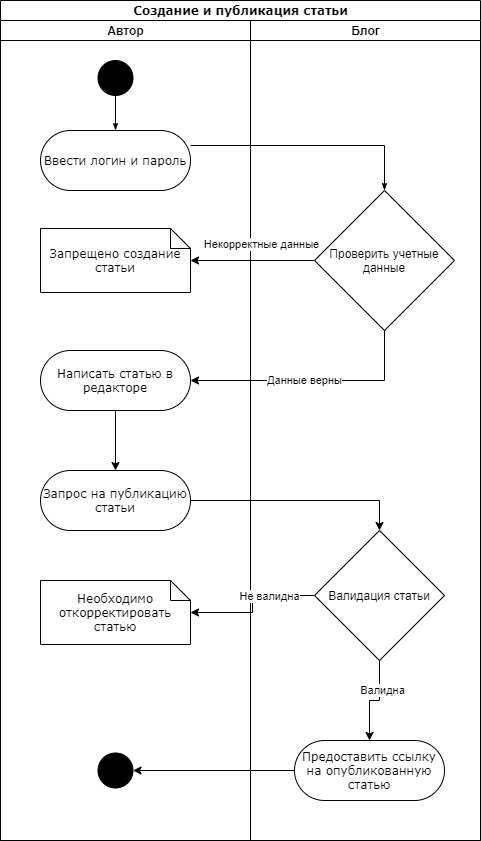

The diagram above was exported from draw.io. Its source (the exported page's mxGraphModel, read from the mxfile embedded in the PNG):
<mxGraphModel dx="1038" dy="548" grid="1" gridSize="10" guides="1" tooltips="1" connect="1" arrows="1" fold="1" page="1" pageScale="1" pageWidth="850" pageHeight="1100" background="#ffffff" math="0" shadow="0">
  <root>
    <mxCell id="0" />
    <mxCell id="1" parent="0" />
    <mxCell id="1c1d494c118603dd-1" value="Создание и публикация статьи" style="swimlane;html=1;childLayout=stackLayout;startSize=20;rounded=0;shadow=0;comic=0;labelBackgroundColor=none;strokeWidth=1;fontFamily=Verdana;fontSize=12;align=center;" parent="1" vertex="1">
      <mxGeometry x="170" y="30" width="480" height="840" as="geometry" />
    </mxCell>
    <mxCell id="1c1d494c118603dd-2" value="Автор" style="swimlane;html=1;startSize=20;" parent="1c1d494c118603dd-1" vertex="1">
      <mxGeometry y="20" width="250" height="820" as="geometry" />
    </mxCell>
    <mxCell id="1c1d494c118603dd-21" value="Запрещено создание статьи" style="shape=note;whiteSpace=wrap;html=1;rounded=0;shadow=0;comic=0;labelBackgroundColor=none;strokeWidth=1;fontFamily=Verdana;fontSize=12;align=center;size=20;" parent="1c1d494c118603dd-2" vertex="1">
      <mxGeometry x="40" y="208" width="150" height="64" as="geometry" />
    </mxCell>
    <mxCell id="60571a20871a0731-4" value="" style="ellipse;whiteSpace=wrap;html=1;rounded=0;shadow=0;comic=0;labelBackgroundColor=none;strokeWidth=1;fillColor=#000000;fontFamily=Verdana;fontSize=12;align=center;" parent="1c1d494c118603dd-2" vertex="1">
      <mxGeometry x="97.5" y="40" width="35" height="35" as="geometry" />
    </mxCell>
    <mxCell id="60571a20871a0731-8" value="Ввести логин и пароль" style="rounded=1;whiteSpace=wrap;html=1;shadow=0;comic=0;labelBackgroundColor=none;strokeWidth=1;fontFamily=Verdana;fontSize=12;align=center;arcSize=50;" parent="1c1d494c118603dd-2" vertex="1">
      <mxGeometry x="40" y="110" width="150" height="60" as="geometry" />
    </mxCell>
    <mxCell id="1c1d494c118603dd-27" style="edgeStyle=orthogonalEdgeStyle;rounded=0;html=1;labelBackgroundColor=none;startArrow=none;startFill=0;startSize=5;endArrow=classicThin;endFill=1;endSize=5;jettySize=auto;orthogonalLoop=1;strokeWidth=1;fontFamily=Verdana;fontSize=12" parent="1c1d494c118603dd-2" source="60571a20871a0731-4" target="60571a20871a0731-8" edge="1">
      <mxGeometry relative="1" as="geometry">
        <Array as="points" />
      </mxGeometry>
    </mxCell>
    <mxCell id="EN04bLnFBsa78oS9oXRa-13" style="edgeStyle=orthogonalEdgeStyle;rounded=0;orthogonalLoop=1;jettySize=auto;html=1;exitX=0.5;exitY=1;exitDx=0;exitDy=0;entryX=0.5;entryY=0;entryDx=0;entryDy=0;" edge="1" parent="1c1d494c118603dd-2" source="1c1d494c118603dd-11" target="EN04bLnFBsa78oS9oXRa-12">
      <mxGeometry relative="1" as="geometry" />
    </mxCell>
    <mxCell id="1c1d494c118603dd-11" value="Написать статью в редакторе" style="rounded=1;whiteSpace=wrap;html=1;shadow=0;comic=0;labelBackgroundColor=none;strokeWidth=1;fontFamily=Verdana;fontSize=12;align=center;arcSize=50;" parent="1c1d494c118603dd-2" vertex="1">
      <mxGeometry x="40" y="330" width="150" height="60" as="geometry" />
    </mxCell>
    <mxCell id="EN04bLnFBsa78oS9oXRa-12" value="Запрос на публикацию статьи" style="rounded=1;whiteSpace=wrap;html=1;shadow=0;comic=0;labelBackgroundColor=none;strokeWidth=1;fontFamily=Verdana;fontSize=12;align=center;arcSize=50;" vertex="1" parent="1c1d494c118603dd-2">
      <mxGeometry x="40" y="450" width="150" height="60" as="geometry" />
    </mxCell>
    <mxCell id="EN04bLnFBsa78oS9oXRa-24" value="Необходимо откорректировать статью" style="shape=note;whiteSpace=wrap;html=1;rounded=0;shadow=0;comic=0;labelBackgroundColor=none;strokeWidth=1;fontFamily=Verdana;fontSize=12;align=center;size=20;" vertex="1" parent="1c1d494c118603dd-2">
      <mxGeometry x="40" y="560" width="150" height="64" as="geometry" />
    </mxCell>
    <mxCell id="EN04bLnFBsa78oS9oXRa-30" value="" style="ellipse;whiteSpace=wrap;html=1;rounded=0;shadow=0;comic=0;labelBackgroundColor=none;strokeWidth=1;fillColor=#000000;fontFamily=Verdana;fontSize=12;align=center;" vertex="1" parent="1c1d494c118603dd-2">
      <mxGeometry x="97.5" y="732.5" width="35" height="35" as="geometry" />
    </mxCell>
    <mxCell id="1c1d494c118603dd-3" value="Блог" style="swimlane;html=1;startSize=20;" parent="1c1d494c118603dd-1" vertex="1">
      <mxGeometry x="250" y="20" width="230" height="820" as="geometry" />
    </mxCell>
    <mxCell id="EN04bLnFBsa78oS9oXRa-3" value="Проверить учетные данные" style="rhombus;whiteSpace=wrap;html=1;" vertex="1" parent="1c1d494c118603dd-3">
      <mxGeometry x="64" y="170" width="140" height="140" as="geometry" />
    </mxCell>
    <mxCell id="EN04bLnFBsa78oS9oXRa-28" style="edgeStyle=orthogonalEdgeStyle;rounded=0;orthogonalLoop=1;jettySize=auto;html=1;exitX=0.5;exitY=1;exitDx=0;exitDy=0;entryX=0.5;entryY=0;entryDx=0;entryDy=0;" edge="1" parent="1c1d494c118603dd-3" source="EN04bLnFBsa78oS9oXRa-23" target="EN04bLnFBsa78oS9oXRa-27">
      <mxGeometry relative="1" as="geometry" />
    </mxCell>
    <mxCell id="EN04bLnFBsa78oS9oXRa-31" value="Валидна" style="edgeLabel;html=1;align=center;verticalAlign=middle;resizable=0;points=[];" vertex="1" connectable="0" parent="EN04bLnFBsa78oS9oXRa-28">
      <mxGeometry x="-0.3556" y="2" relative="1" as="geometry">
        <mxPoint as="offset" />
      </mxGeometry>
    </mxCell>
    <mxCell id="EN04bLnFBsa78oS9oXRa-23" value="Валидация статьи" style="rhombus;whiteSpace=wrap;html=1;rounded=0;" vertex="1" parent="1c1d494c118603dd-3">
      <mxGeometry x="64" y="510" width="130" height="130" as="geometry" />
    </mxCell>
    <mxCell id="EN04bLnFBsa78oS9oXRa-27" value="Предоставить ссылку на опубликованную статью" style="rounded=1;whiteSpace=wrap;html=1;shadow=0;comic=0;labelBackgroundColor=none;strokeWidth=1;fontFamily=Verdana;fontSize=12;align=center;arcSize=50;" vertex="1" parent="1c1d494c118603dd-3">
      <mxGeometry x="44" y="720" width="150" height="60" as="geometry" />
    </mxCell>
    <mxCell id="1c1d494c118603dd-28" style="edgeStyle=orthogonalEdgeStyle;rounded=0;html=1;labelBackgroundColor=none;startArrow=none;startFill=0;startSize=5;endArrow=classicThin;endFill=1;endSize=5;jettySize=auto;orthogonalLoop=1;strokeWidth=1;fontFamily=Verdana;fontSize=12;entryX=0.5;entryY=0;entryDx=0;entryDy=0;" parent="1c1d494c118603dd-1" source="60571a20871a0731-8" target="EN04bLnFBsa78oS9oXRa-3" edge="1">
      <mxGeometry relative="1" as="geometry">
        <Array as="points">
          <mxPoint x="384" y="145" />
        </Array>
        <mxPoint x="354" y="180" as="targetPoint" />
      </mxGeometry>
    </mxCell>
    <mxCell id="EN04bLnFBsa78oS9oXRa-5" style="edgeStyle=orthogonalEdgeStyle;rounded=0;orthogonalLoop=1;jettySize=auto;html=1;exitX=0;exitY=0.5;exitDx=0;exitDy=0;" edge="1" parent="1c1d494c118603dd-1" source="EN04bLnFBsa78oS9oXRa-3" target="1c1d494c118603dd-21">
      <mxGeometry relative="1" as="geometry" />
    </mxCell>
    <mxCell id="EN04bLnFBsa78oS9oXRa-6" value="Некорректные данные" style="edgeLabel;html=1;align=center;verticalAlign=middle;resizable=0;points=[];" vertex="1" connectable="0" parent="EN04bLnFBsa78oS9oXRa-5">
      <mxGeometry x="-0.3076" y="3" relative="1" as="geometry">
        <mxPoint x="-11" y="-20" as="offset" />
      </mxGeometry>
    </mxCell>
    <mxCell id="EN04bLnFBsa78oS9oXRa-8" style="edgeStyle=orthogonalEdgeStyle;rounded=0;orthogonalLoop=1;jettySize=auto;html=1;exitX=0.5;exitY=1;exitDx=0;exitDy=0;entryX=1;entryY=0.5;entryDx=0;entryDy=0;" edge="1" parent="1c1d494c118603dd-1" source="EN04bLnFBsa78oS9oXRa-3" target="1c1d494c118603dd-11">
      <mxGeometry relative="1" as="geometry" />
    </mxCell>
    <mxCell id="EN04bLnFBsa78oS9oXRa-9" value="Данные верны" style="edgeLabel;html=1;align=center;verticalAlign=middle;resizable=0;points=[];" vertex="1" connectable="0" parent="EN04bLnFBsa78oS9oXRa-8">
      <mxGeometry x="0.0701" y="-1" relative="1" as="geometry">
        <mxPoint as="offset" />
      </mxGeometry>
    </mxCell>
    <mxCell id="EN04bLnFBsa78oS9oXRa-21" value="" style="edgeStyle=orthogonalEdgeStyle;rounded=0;orthogonalLoop=1;jettySize=auto;html=1;entryX=0.5;entryY=0;entryDx=0;entryDy=0;" edge="1" parent="1c1d494c118603dd-1" source="EN04bLnFBsa78oS9oXRa-12" target="EN04bLnFBsa78oS9oXRa-23">
      <mxGeometry relative="1" as="geometry">
        <mxPoint x="360" y="500" as="targetPoint" />
      </mxGeometry>
    </mxCell>
    <mxCell id="EN04bLnFBsa78oS9oXRa-25" style="edgeStyle=orthogonalEdgeStyle;rounded=0;orthogonalLoop=1;jettySize=auto;html=1;exitX=0;exitY=0.5;exitDx=0;exitDy=0;" edge="1" parent="1c1d494c118603dd-1" source="EN04bLnFBsa78oS9oXRa-23" target="EN04bLnFBsa78oS9oXRa-24">
      <mxGeometry relative="1" as="geometry" />
    </mxCell>
    <mxCell id="EN04bLnFBsa78oS9oXRa-26" value="Не валидна" style="edgeLabel;html=1;align=center;verticalAlign=middle;resizable=0;points=[];" vertex="1" connectable="0" parent="EN04bLnFBsa78oS9oXRa-25">
      <mxGeometry x="-0.3447" relative="1" as="geometry">
        <mxPoint as="offset" />
      </mxGeometry>
    </mxCell>
    <mxCell id="EN04bLnFBsa78oS9oXRa-29" style="edgeStyle=orthogonalEdgeStyle;rounded=0;orthogonalLoop=1;jettySize=auto;html=1;exitX=0;exitY=0.5;exitDx=0;exitDy=0;" edge="1" parent="1c1d494c118603dd-1" source="EN04bLnFBsa78oS9oXRa-27" target="EN04bLnFBsa78oS9oXRa-30">
      <mxGeometry relative="1" as="geometry">
        <mxPoint x="130" y="740" as="targetPoint" />
      </mxGeometry>
    </mxCell>
  </root>
</mxGraphModel>